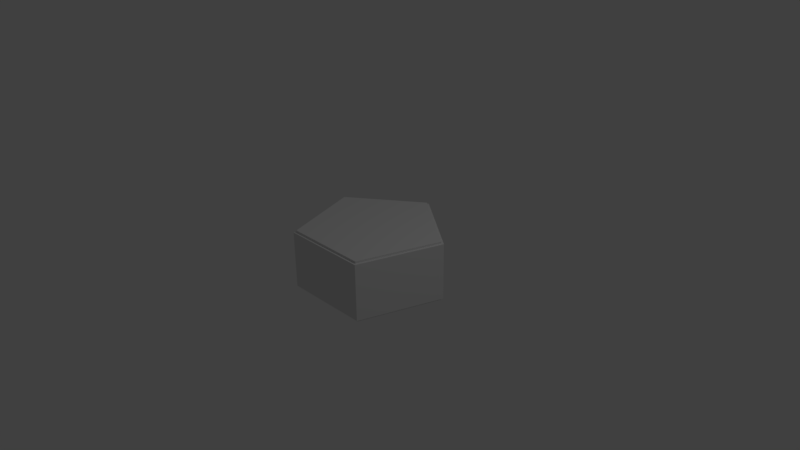 # Source: PENTAProbev3.blend  (saved by Blender 2.77.0; exported with 4.5.12 LTS)
import bpy
from mathutils import Matrix  # noqa: F401  (used for matrix-valued properties, if any)

bpy.ops.wm.read_factory_settings(use_empty=True)
scene = bpy.context.scene
scene.name = 'Scene'

# ---- collections
col_collection_1 = bpy.data.collections.new('Collection 1'); scene.collection.children.link(col_collection_1)

# ---- world
world_world = bpy.data.worlds.new('World'); scene.world = world_world
world_world.color = (0.05088, 0.05088, 0.05088)
world_world.use_sun_shadow = False
world_world.sun_shadow_jitter_overblur = 0.0
world_world.cycles.sampling_method = 'MANUAL'

# ---- cameras
cam_camera = bpy.data.cameras.new('Camera')
cam_camera.clip_end = 100.0
cam_camera.lens = 35.0
cam_camera.sensor_width = 32.0
cam_camera.sensor_height = 18.0
cam_camera.ortho_scale = 7.314
cam_camera.dof.focus_distance = 0.0
cam_camera.dof.aperture_fstop = 128.0

# ---- lights
light_lamp = bpy.data.lights.new('Lamp', 'POINT')
light_lamp.transmission_factor = 0.0
light_lamp.cutoff_distance = 30.0
light_lamp.energy = 100.0
light_lamp.shadow_buffer_clip_start = 1.001
light_lamp.shadow_soft_size = 0.1
light_lamp.shadow_maximum_resolution = 0.006
light_lamp.use_absolute_resolution = True

# ---- meshes
me_cylinder_001 = bpy.data.meshes.new('Cylinder.001')
me_cylinder_001.from_pydata([(0.0, 1.0, -0.385), (0.0, 1.0, 0.385), (0.9511, 0.309, -0.385), (0.9511, 0.309, 0.385), (0.5878, -0.809, -0.385), (0.5878, -0.809, 0.385), (-0.5878, -0.809, -0.385), (-0.5878, -0.809, 0.385), (-0.9511, 0.309, -0.385), (-0.9511, 0.309, 0.385), (0.4755, 0.6545, -0.385), (0.4755, 0.6545, 0.385), (0.7694, -0.25, -0.385), (0.7694, -0.25, 0.385), (-5.96e-08, -0.809, -0.385), (-1.192e-07, -0.809, 0.385), (-0.7694, -0.25, -0.385), (-0.7694, -0.25, 0.385), (-0.4755, 0.6545, -0.385), (-0.4755, 0.6545, 0.385), (0.7133, 0.4818, -0.385), (0.2378, 0.8273, 0.385), (0.0, 1.0, 0.1925), (0.9511, 0.309, -0.1925), (0.6786, -0.5295, -0.385), (0.8602, 0.02951, 0.385), (0.5878, -0.809, -0.1925), (-0.2939, -0.809, -0.385), (0.2939, -0.809, 0.385), (-0.5878, -0.809, -0.1925), (-0.8602, 0.02951, -0.385), (-0.6786, -0.5295, 0.385), (-0.9511, 0.309, -0.1925), (-0.2378, 0.8273, -0.385), (-0.7133, 0.4818, 0.385), (0.2378, 0.8273, -0.385), (0.7133, 0.4818, 0.385), (0.0, 1.0, -0.1925), (0.9511, 0.309, 0.1925), (0.8602, 0.02951, -0.385), (0.6786, -0.5295, 0.385), (0.5878, -0.809, 0.1925), (0.2939, -0.809, -0.385), (-0.2939, -0.809, 0.385), (-0.5878, -0.809, 0.1925), (-0.6786, -0.5295, -0.385), (-0.8602, 0.02951, 0.385), (-0.9511, 0.309, 0.1925), (-0.7133, 0.4818, -0.385), (-0.2378, 0.8273, 0.385), (-0.4755, 0.6545, -0.1925), (-0.4755, 0.6545, 0.1925), (-0.7694, -0.25, -0.1925), (-0.7694, -0.25, 0.1925), (-5.96e-08, -0.809, -0.1925), (-8.941e-08, -0.809, 0.1925), (0.7694, -0.25, -0.1925), (0.7694, -0.25, 0.1925), (0.4755, 0.6545, -0.1925), (0.4755, 0.6545, 0.1925), (0.2378, 0.8273, 0.1925), (0.2378, 0.8273, -0.1925), (0.7133, 0.4818, -0.1925), (0.8602, 0.02951, 0.1925), (0.8602, 0.02951, -0.1925), (0.6786, -0.5295, -0.1925), (0.2939, -0.809, 0.1925), (0.2939, -0.809, -0.1925), (-0.2939, -0.809, -0.1925), (-0.6786, -0.5295, 0.1925), (-0.6786, -0.5295, -0.1925), (-0.8602, 0.02951, -0.1925), (-0.7133, 0.4818, 0.1925), (-0.7133, 0.4818, -0.1925), (-0.2378, 0.8273, -0.1925), (-0.2378, 0.8273, 0.1925), (-0.8602, 0.02951, 0.1925), (-0.2939, -0.809, 0.1925), (0.6786, -0.5295, 0.1925), (0.7133, 0.4818, 0.1925)], [], [(79, 36, 3, 38), (78, 40, 5, 41), (77, 43, 7, 44), (3, 36, 11, 21, 1, 49, 19, 34, 9, 46, 17, 31, 7, 43, 15, 28, 5, 40, 13, 25), (76, 46, 9, 47), (75, 49, 1, 22), (0, 35, 10, 20, 2, 39, 12, 24, 4, 42, 14, 27, 6, 45, 16, 30, 8, 48, 18, 33), (72, 34, 19, 51), (69, 31, 17, 53), (66, 28, 15, 55), (63, 25, 13, 57), (60, 21, 11, 59), (22, 1, 21, 60), (35, 61, 58, 10), (0, 37, 61, 35), (20, 62, 23, 2), (10, 58, 62, 20), (38, 3, 25, 63), (39, 64, 56, 12), (2, 23, 64, 39), (24, 65, 26, 4), (12, 56, 65, 24), (41, 5, 28, 66), (42, 67, 54, 14), (4, 26, 67, 42), (27, 68, 29, 6), (14, 54, 68, 27), (44, 7, 31, 69), (45, 70, 52, 16), (6, 29, 70, 45), (30, 71, 32, 8), (16, 52, 71, 30), (47, 9, 34, 72), (48, 73, 50, 18), (8, 32, 73, 48), (33, 74, 37, 0), (18, 50, 74, 33), (51, 19, 49, 75), (53, 17, 46, 76), (55, 15, 43, 77), (57, 13, 40, 78), (59, 11, 36, 79)])
me_cylinder_001.use_remesh_preserve_volume = False
me_cylinder_001.use_remesh_preserve_attributes = False
me_cylinder_001.use_mirror_vertex_groups = False
me_cylinder_001.update()
me_cylinder = bpy.data.meshes.new('Cylinder')
me_cylinder.from_pydata([(0.0, 1.0, -0.385), (0.0, 1.0, 0.385), (0.9511, 0.309, -0.385), (0.9511, 0.309, 0.385), (0.5878, -0.809, -0.385), (0.5878, -0.809, 0.385), (-0.5878, -0.809, -0.385), (-0.5878, -0.809, 0.385), (-0.9511, 0.309, -0.385), (-0.9511, 0.309, 0.385)], [], [(0, 1, 3, 2), (2, 3, 5, 4), (4, 5, 7, 6), (3, 1, 9, 7, 5), (6, 7, 9, 8), (8, 9, 1, 0), (0, 2, 4, 6, 8)])
me_cylinder.use_remesh_preserve_volume = False
me_cylinder.use_remesh_preserve_attributes = False
me_cylinder.use_mirror_vertex_groups = False
me_cylinder.update()

# ---- objects
ob_cylinder_001 = bpy.data.objects.new('Cylinder.001', me_cylinder_001)
ob_cylinder = bpy.data.objects.new('Cylinder', me_cylinder)
ob_lamp = bpy.data.objects.new('Lamp', light_lamp)
ob_camera = bpy.data.objects.new('Camera', cam_camera)

# ---- transforms, parenting, visibility, modifiers, constraints
ob_cylinder_001.location = (0.0, 0.0, 2.693e-05)
ob_cylinder_001.scale = (0.964, 0.964, 1.072)
ob_cylinder_001.lineart.crease_threshold = 0.0
ob_cylinder.location = (0.0, 0.0, 0.0)
ob_cylinder.lineart.crease_threshold = 0.0
ob_lamp.location = (4.076, 1.005, 5.904)
ob_lamp.rotation_euler = (0.6503, 0.05522, 1.866)
ob_lamp.lock_rotations_4d = False
ob_lamp.empty_display_type = 'ARROWS'
ob_lamp.color = (0.0, 0.0, 0.0, 0.0)
ob_lamp.lineart.crease_threshold = 0.0
ob_camera.location = (7.481, -6.508, 5.344)
ob_camera.rotation_euler = (1.109, 0.01082, 0.8149)
ob_camera.lock_rotations_4d = False
ob_camera.empty_display_type = 'ARROWS'
ob_camera.color = (0.0, 0.0, 0.0, 0.0)
ob_camera.display_type = 'WIRE'
ob_camera.lineart.crease_threshold = 0.0

# ---- collection membership
col_collection_1.objects.link(ob_cylinder_001)
col_collection_1.objects.link(ob_cylinder)
col_collection_1.objects.link(ob_lamp)
col_collection_1.objects.link(ob_camera)

# ---- scene / render settings (as saved in the file)
scene.camera = ob_camera
scene.frame_start = 1; scene.frame_end = 250; scene.frame_set(1)
scene.render.engine = 'BLENDER_EEVEE_NEXT'
scene.render.resolution_percentage = 50
scene.render.dither_intensity = 0.0
scene.cycles.use_denoising = False
scene.cycles.samples = 128
scene.cycles.sampling_pattern = 'TABULATED_SOBOL'
scene.cycles.light_sampling_threshold = 0.0
scene.cycles.use_adaptive_sampling = False
scene.cycles.use_light_tree = False
scene.cycles.blur_glossy = 0.0
scene.cycles.sample_clamp_indirect = 0.0
scene.view_settings.view_transform = 'Standard'
bpy.context.view_layer.update()
